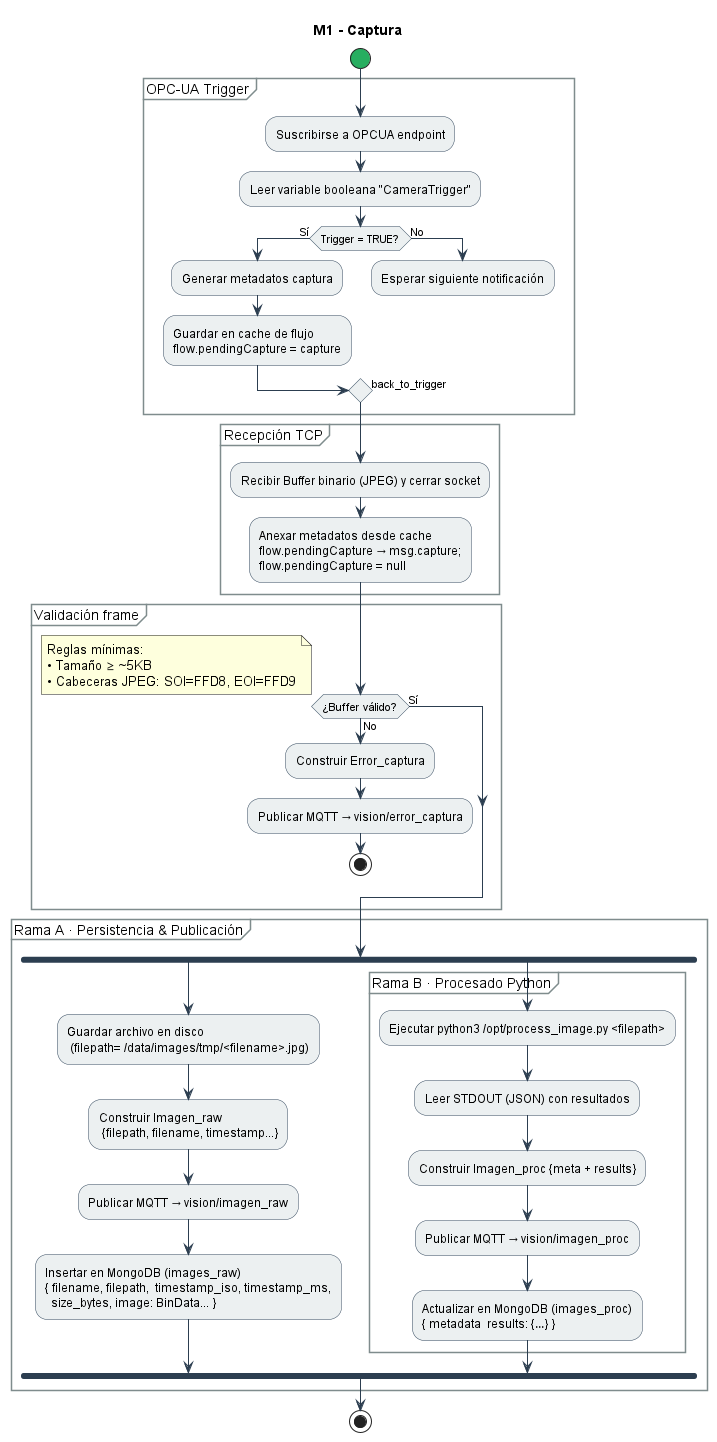

The diagram above was rendered by PlantUML. Its source (embedded in the PNG):
@startuml
title M1 - Captura

skinparam activity {
  ArrowColor #2c3e50
  BarColor #2c3e50
  BackgroundColor #ecf0f1
  BorderColor #34495e
  StartColor #27ae60
  EndColor #c0392b
}
skinparam partitionBorderColor #7f8c8d
skinparam partitionBackgroundColor #ffffff

start

partition "OPC-UA Trigger" {
  :Suscribirse a OPCUA endpoint;
  :Leer variable booleana "CameraTrigger";
  if (Trigger = TRUE?) then (Sí)
    :Generar metadatos captura;
    :Guardar en cache de flujo\nflow.pendingCapture = capture;
  else (No)
    :Esperar siguiente notificación;
    -[hidden]-> back_to_trigger;
  endif
}

partition "Recepción TCP" {
  :Recibir Buffer binario (JPEG) y cerrar socket;
  :Anexar metadatos desde cache\nflow.pendingCapture → msg.capture;\nflow.pendingCapture = null;
}

partition "Validación frame" {
  if (¿Buffer válido?) then (Sí)
    note right
      Reglas mínimas:
      • Tamaño ≥ ~5KB
      • Cabeceras JPEG: SOI=FFD8, EOI=FFD9
    end note
  else (No)
    :Construir Error_captura;
    :Publicar MQTT → vision/error_captura;
    stop
  endif
}

partition "Rama A · Persistencia & Publicación" {
  fork
  :Guardar archivo en disco\n (filepath= /data/images/tmp/<filename>.jpg);
  :Construir Imagen_raw\n {filepath, filename, timestamp...};
  :Publicar MQTT → vision/imagen_raw;
  :Insertar en MongoDB (images_raw)\n{ filename, filepath,  timestamp_iso, timestamp_ms,\n  size_bytes, image: BinData... };
  fork again
  partition "Rama B · Procesado Python" {
    :Ejecutar python3 /opt/process_image.py <filepath>;
    :Leer STDOUT (JSON) con resultados;
    :Construir Imagen_proc {meta + results};
    :Publicar MQTT → vision/imagen_proc;
    :Actualizar en MongoDB (images_proc)\n{ metadata  results: {…} };
  }
  end fork
}

stop

@enduml